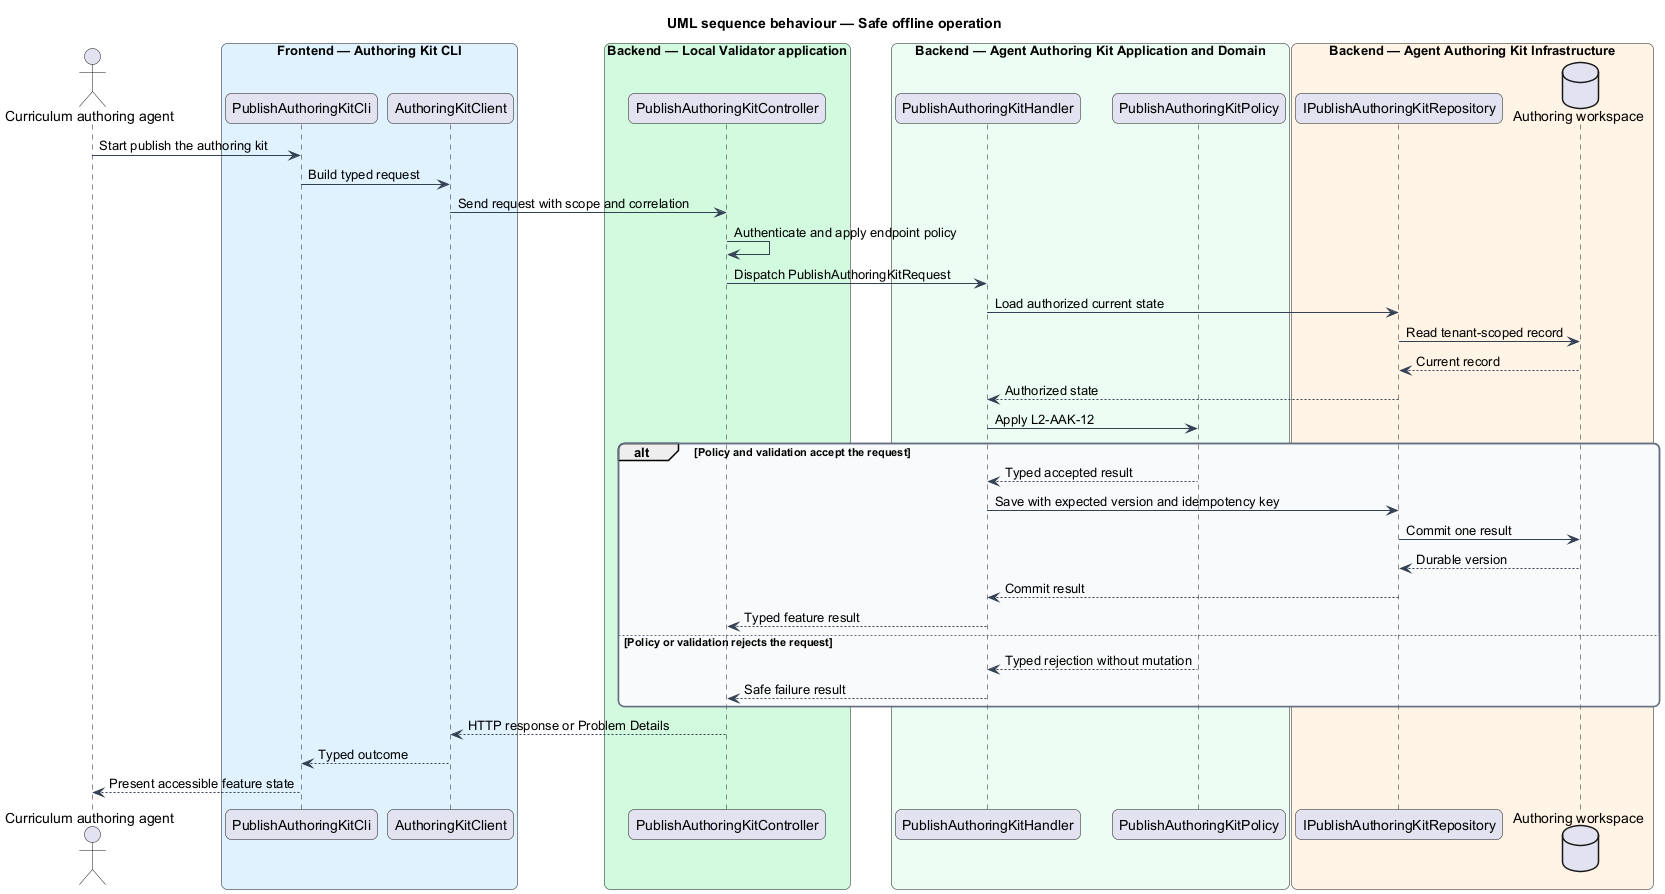

The diagram above was rendered by PlantUML. Its source (embedded in the PNG):
@startuml
title UML sequence behaviour — Safe offline operation
skinparam backgroundColor #FFFFFF
skinparam shadowing false
skinparam roundcorner 12
skinparam defaultFontName Arial
skinparam ArrowColor #344054
skinparam rectangle {
  BorderColor #344054
  FontColor #101828
}
skinparam package {
  BorderColor #667085
  FontColor #101828
  BackgroundColor #F9FAFB
}
actor "Curriculum authoring agent" as actor
box "Frontend — Authoring Kit CLI" #E0F2FE
  participant "PublishAuthoringKitCli" as entry
  participant "AuthoringKitClient" as client
end box
box "Backend — Local Validator application" #D1FADF
  participant "PublishAuthoringKitController" as controller
end box
box "Backend — Agent Authoring Kit Application and Domain" #ECFDF3
  participant "PublishAuthoringKitHandler" as handler
  participant "PublishAuthoringKitPolicy" as policy
end box
box "Backend — Agent Authoring Kit Infrastructure" #FFF4E5
  participant "IPublishAuthoringKitRepository" as repository
  database "Authoring workspace" as store
end box
actor -> entry : Start publish the authoring kit
entry -> client : Build typed request
client -> controller : Send request with scope and correlation
controller -> controller : Authenticate and apply endpoint policy
controller -> handler : Dispatch PublishAuthoringKitRequest
handler -> repository : Load authorized current state
repository -> store : Read tenant-scoped record
store --> repository : Current record
repository --> handler : Authorized state
handler -> policy : Apply L2-AAK-12
alt Policy and validation accept the request
  policy --> handler : Typed accepted result
  handler -> repository : Save with expected version and idempotency key
  repository -> store : Commit one result
  store --> repository : Durable version
  repository --> handler : Commit result
  handler --> controller : Typed feature result
else Policy or validation rejects the request
  policy --> handler : Typed rejection without mutation
  handler --> controller : Safe failure result
end
controller --> client : HTTP response or Problem Details
client --> entry : Typed outcome
entry --> actor : Present accessible feature state
@enduml